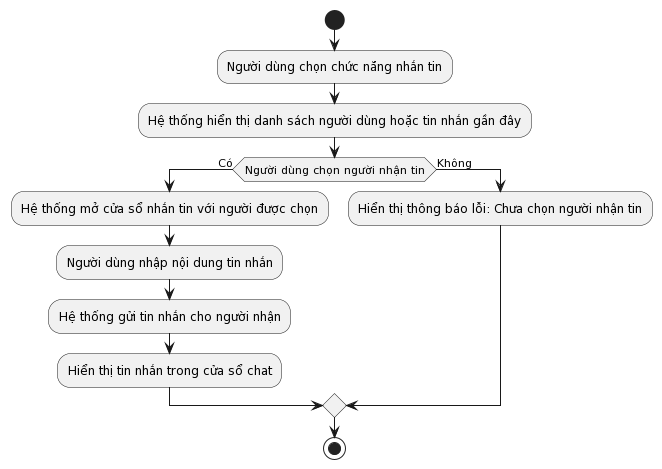

The diagram above was rendered by PlantUML. Its source (embedded in the PNG):
@startuml
start
:Người dùng chọn chức năng nhắn tin;
:Hệ thống hiển thị danh sách người dùng hoặc tin nhắn gần đây;

if (Người dùng chọn người nhận tin) then (Có)
  :Hệ thống mở cửa sổ nhắn tin với người được chọn;
  :Người dùng nhập nội dung tin nhắn;
  :Hệ thống gửi tin nhắn cho người nhận;
  :Hiển thị tin nhắn trong cửa sổ chat;
else (Không)
  :Hiển thị thông báo lỗi: Chưa chọn người nhận tin;
endif

stop
@enduml